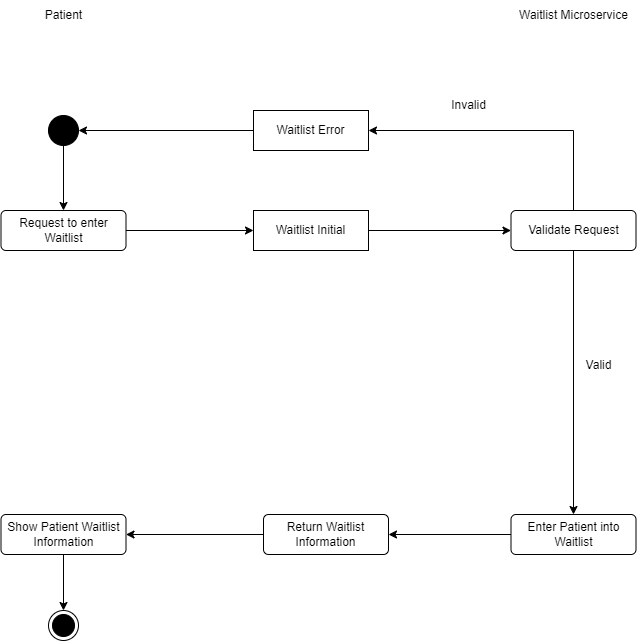

The diagram above was exported from draw.io. Its source (the exported page's mxGraphModel, read from the mxfile embedded in the PNG):
<mxGraphModel dx="1420" dy="804" grid="1" gridSize="10" guides="1" tooltips="1" connect="1" arrows="1" fold="1" page="1" pageScale="1" pageWidth="850" pageHeight="1100" math="0" shadow="0">
  <root>
    <mxCell id="0" />
    <mxCell id="1" parent="0" />
    <mxCell id="VSyHGk2Ttr6BNscXIasV-21" value="Patient&lt;br&gt;" style="text;html=1;align=center;verticalAlign=middle;resizable=0;points=[];autosize=1;strokeColor=none;fillColor=none;" parent="1" vertex="1">
      <mxGeometry x="110" y="40" width="60" height="30" as="geometry" />
    </mxCell>
    <mxCell id="VSyHGk2Ttr6BNscXIasV-22" value="Waitlist Microservice" style="text;html=1;align=center;verticalAlign=middle;resizable=0;points=[];autosize=1;strokeColor=none;fillColor=none;" parent="1" vertex="1">
      <mxGeometry x="585" y="40" width="130" height="30" as="geometry" />
    </mxCell>
    <mxCell id="VSyHGk2Ttr6BNscXIasV-23" style="edgeStyle=orthogonalEdgeStyle;rounded=0;orthogonalLoop=1;jettySize=auto;html=1;entryX=0.5;entryY=0;entryDx=0;entryDy=0;" parent="1" source="VSyHGk2Ttr6BNscXIasV-24" target="VSyHGk2Ttr6BNscXIasV-26" edge="1">
      <mxGeometry relative="1" as="geometry" />
    </mxCell>
    <mxCell id="VSyHGk2Ttr6BNscXIasV-24" value="" style="ellipse;fillColor=strokeColor;html=1;" parent="1" vertex="1">
      <mxGeometry x="125" y="155" width="30" height="30" as="geometry" />
    </mxCell>
    <mxCell id="VSyHGk2Ttr6BNscXIasV-25" style="edgeStyle=orthogonalEdgeStyle;rounded=0;orthogonalLoop=1;jettySize=auto;html=1;entryX=0;entryY=0.5;entryDx=0;entryDy=0;" parent="1" source="VSyHGk2Ttr6BNscXIasV-36" target="VSyHGk2Ttr6BNscXIasV-29" edge="1">
      <mxGeometry relative="1" as="geometry" />
    </mxCell>
    <mxCell id="VSyHGk2Ttr6BNscXIasV-26" value="Request to enter Waitlist" style="html=1;align=center;verticalAlign=middle;rounded=1;absoluteArcSize=1;arcSize=10;dashed=0;whiteSpace=wrap;" parent="1" vertex="1">
      <mxGeometry x="77.5" y="250" width="125" height="40" as="geometry" />
    </mxCell>
    <mxCell id="VSyHGk2Ttr6BNscXIasV-27" style="edgeStyle=orthogonalEdgeStyle;rounded=0;orthogonalLoop=1;jettySize=auto;html=1;entryX=0.5;entryY=0;entryDx=0;entryDy=0;" parent="1" source="VSyHGk2Ttr6BNscXIasV-29" target="VSyHGk2Ttr6BNscXIasV-31" edge="1">
      <mxGeometry relative="1" as="geometry" />
    </mxCell>
    <mxCell id="VSyHGk2Ttr6BNscXIasV-28" style="edgeStyle=orthogonalEdgeStyle;rounded=0;orthogonalLoop=1;jettySize=auto;html=1;exitX=0.5;exitY=0;exitDx=0;exitDy=0;entryX=1;entryY=0.5;entryDx=0;entryDy=0;" parent="1" source="VSyHGk2Ttr6BNscXIasV-29" target="VSyHGk2Ttr6BNscXIasV-38" edge="1">
      <mxGeometry relative="1" as="geometry" />
    </mxCell>
    <mxCell id="VSyHGk2Ttr6BNscXIasV-29" value="Validate Request" style="html=1;align=center;verticalAlign=middle;rounded=1;absoluteArcSize=1;arcSize=10;dashed=0;whiteSpace=wrap;" parent="1" vertex="1">
      <mxGeometry x="587.5" y="250" width="125" height="40" as="geometry" />
    </mxCell>
    <mxCell id="VSyHGk2Ttr6BNscXIasV-30" style="edgeStyle=orthogonalEdgeStyle;rounded=0;orthogonalLoop=1;jettySize=auto;html=1;entryX=1;entryY=0.5;entryDx=0;entryDy=0;" parent="1" source="VSyHGk2Ttr6BNscXIasV-31" target="QZUw2YqE0ZQt3q1ZkBhh-1" edge="1">
      <mxGeometry relative="1" as="geometry" />
    </mxCell>
    <mxCell id="VSyHGk2Ttr6BNscXIasV-31" value="Enter Patient into Waitlist" style="html=1;align=center;verticalAlign=middle;rounded=1;absoluteArcSize=1;arcSize=10;dashed=0;whiteSpace=wrap;" parent="1" vertex="1">
      <mxGeometry x="587.5" y="554" width="125" height="40" as="geometry" />
    </mxCell>
    <mxCell id="VSyHGk2Ttr6BNscXIasV-32" value="Valid" style="text;html=1;align=center;verticalAlign=middle;resizable=0;points=[];autosize=1;strokeColor=none;fillColor=none;" parent="1" vertex="1">
      <mxGeometry x="650" y="390" width="50" height="30" as="geometry" />
    </mxCell>
    <mxCell id="VSyHGk2Ttr6BNscXIasV-33" style="edgeStyle=orthogonalEdgeStyle;rounded=0;orthogonalLoop=1;jettySize=auto;html=1;entryX=0.5;entryY=0;entryDx=0;entryDy=0;" parent="1" source="VSyHGk2Ttr6BNscXIasV-34" target="VSyHGk2Ttr6BNscXIasV-40" edge="1">
      <mxGeometry relative="1" as="geometry" />
    </mxCell>
    <mxCell id="VSyHGk2Ttr6BNscXIasV-34" value="Show Patient Waitlist Information" style="html=1;align=center;verticalAlign=middle;rounded=1;absoluteArcSize=1;arcSize=10;dashed=0;whiteSpace=wrap;" parent="1" vertex="1">
      <mxGeometry x="77.5" y="554" width="125" height="40" as="geometry" />
    </mxCell>
    <mxCell id="VSyHGk2Ttr6BNscXIasV-35" value="" style="edgeStyle=orthogonalEdgeStyle;rounded=0;orthogonalLoop=1;jettySize=auto;html=1;entryX=0;entryY=0.5;entryDx=0;entryDy=0;" parent="1" source="VSyHGk2Ttr6BNscXIasV-26" target="VSyHGk2Ttr6BNscXIasV-36" edge="1">
      <mxGeometry relative="1" as="geometry">
        <mxPoint x="203" y="270" as="sourcePoint" />
        <mxPoint x="588" y="470" as="targetPoint" />
      </mxGeometry>
    </mxCell>
    <mxCell id="VSyHGk2Ttr6BNscXIasV-36" value="Waitlist Initial" style="html=1;align=center;verticalAlign=middle;rounded=0;absoluteArcSize=1;arcSize=10;dashed=0;whiteSpace=wrap;" parent="1" vertex="1">
      <mxGeometry x="330" y="250" width="115" height="40" as="geometry" />
    </mxCell>
    <mxCell id="VSyHGk2Ttr6BNscXIasV-37" style="edgeStyle=orthogonalEdgeStyle;rounded=0;orthogonalLoop=1;jettySize=auto;html=1;entryX=1;entryY=0.5;entryDx=0;entryDy=0;" parent="1" source="VSyHGk2Ttr6BNscXIasV-38" target="VSyHGk2Ttr6BNscXIasV-24" edge="1">
      <mxGeometry relative="1" as="geometry" />
    </mxCell>
    <mxCell id="VSyHGk2Ttr6BNscXIasV-38" value="Waitlist Error" style="html=1;align=center;verticalAlign=middle;rounded=0;absoluteArcSize=1;arcSize=10;dashed=0;whiteSpace=wrap;" parent="1" vertex="1">
      <mxGeometry x="330" y="150" width="115" height="40" as="geometry" />
    </mxCell>
    <mxCell id="VSyHGk2Ttr6BNscXIasV-39" value="Invalid" style="text;html=1;align=center;verticalAlign=middle;resizable=0;points=[];autosize=1;strokeColor=none;fillColor=none;" parent="1" vertex="1">
      <mxGeometry x="515" y="130" width="60" height="30" as="geometry" />
    </mxCell>
    <mxCell id="VSyHGk2Ttr6BNscXIasV-40" value="" style="ellipse;html=1;shape=endState;fillColor=strokeColor;" parent="1" vertex="1">
      <mxGeometry x="125" y="650" width="30" height="30" as="geometry" />
    </mxCell>
    <mxCell id="QZUw2YqE0ZQt3q1ZkBhh-2" style="edgeStyle=orthogonalEdgeStyle;rounded=0;orthogonalLoop=1;jettySize=auto;html=1;" parent="1" source="QZUw2YqE0ZQt3q1ZkBhh-1" target="VSyHGk2Ttr6BNscXIasV-34" edge="1">
      <mxGeometry relative="1" as="geometry" />
    </mxCell>
    <mxCell id="QZUw2YqE0ZQt3q1ZkBhh-1" value="Return Waitlist Information" style="html=1;align=center;verticalAlign=middle;rounded=1;absoluteArcSize=1;arcSize=10;dashed=0;whiteSpace=wrap;" parent="1" vertex="1">
      <mxGeometry x="340" y="554" width="125" height="40" as="geometry" />
    </mxCell>
  </root>
</mxGraphModel>